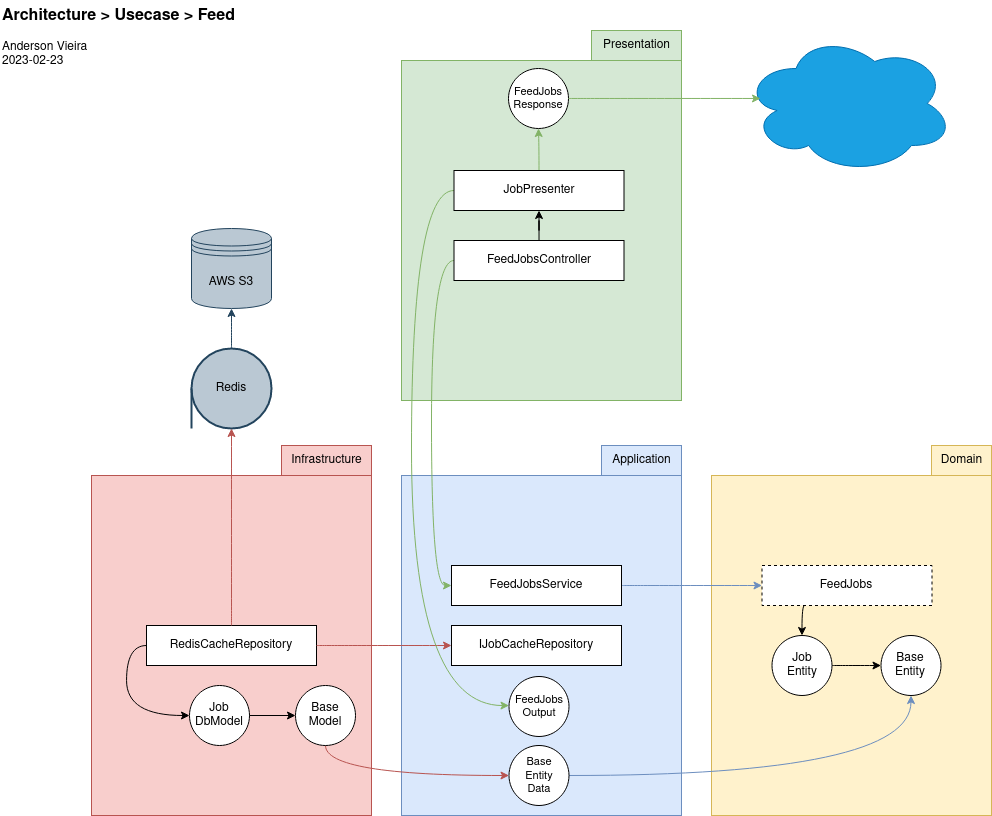

The diagram above was exported from draw.io. Its source (the exported page's mxGraphModel, read from the mxfile embedded in the PNG):
<mxGraphModel dx="1633" dy="935" grid="0" gridSize="10" guides="1" tooltips="1" connect="1" arrows="1" fold="1" page="1" pageScale="1" pageWidth="1100" pageHeight="850" math="0" shadow="0">
  <root>
    <mxCell id="f4xvcFVe-bZ9CIdtDQFe-0" />
    <mxCell id="f4xvcFVe-bZ9CIdtDQFe-1" parent="f4xvcFVe-bZ9CIdtDQFe-0" />
    <mxCell id="f4xvcFVe-bZ9CIdtDQFe-2" value="" style="rounded=0;whiteSpace=wrap;html=1;fillColor=#fff2cc;strokeColor=#d6b656;" vertex="1" parent="f4xvcFVe-bZ9CIdtDQFe-1">
      <mxGeometry x="723" y="486" width="280" height="340" as="geometry" />
    </mxCell>
    <mxCell id="f4xvcFVe-bZ9CIdtDQFe-3" value="Domain" style="text;html=1;align=center;verticalAlign=middle;resizable=0;points=[];autosize=1;strokeColor=#d6b656;fillColor=#fff2cc;" vertex="1" parent="f4xvcFVe-bZ9CIdtDQFe-1">
      <mxGeometry x="943" y="456" width="60" height="30" as="geometry" />
    </mxCell>
    <mxCell id="f4xvcFVe-bZ9CIdtDQFe-4" style="edgeStyle=orthogonalEdgeStyle;rounded=0;orthogonalLoop=1;jettySize=auto;html=1;exitX=0.25;exitY=1;exitDx=0;exitDy=0;entryX=0.5;entryY=0;entryDx=0;entryDy=0;curved=1;" edge="1" parent="f4xvcFVe-bZ9CIdtDQFe-1" source="f4xvcFVe-bZ9CIdtDQFe-5" target="f4xvcFVe-bZ9CIdtDQFe-12">
      <mxGeometry relative="1" as="geometry" />
    </mxCell>
    <mxCell id="f4xvcFVe-bZ9CIdtDQFe-5" value="FeedJobs" style="rounded=0;whiteSpace=wrap;html=1;dashed=1;" vertex="1" parent="f4xvcFVe-bZ9CIdtDQFe-1">
      <mxGeometry x="773.5" y="576" width="170" height="40" as="geometry" />
    </mxCell>
    <mxCell id="f4xvcFVe-bZ9CIdtDQFe-6" value="" style="rounded=0;whiteSpace=wrap;html=1;fillColor=#dae8fc;strokeColor=#6c8ebf;" vertex="1" parent="f4xvcFVe-bZ9CIdtDQFe-1">
      <mxGeometry x="413" y="486" width="280" height="340" as="geometry" />
    </mxCell>
    <mxCell id="f4xvcFVe-bZ9CIdtDQFe-7" style="edgeStyle=orthogonalEdgeStyle;rounded=0;orthogonalLoop=1;jettySize=auto;html=1;exitX=1;exitY=0.5;exitDx=0;exitDy=0;entryX=0;entryY=0.5;entryDx=0;entryDy=0;fillColor=#dae8fc;strokeColor=#6c8ebf;curved=1;" edge="1" parent="f4xvcFVe-bZ9CIdtDQFe-1" source="f4xvcFVe-bZ9CIdtDQFe-8" target="f4xvcFVe-bZ9CIdtDQFe-5">
      <mxGeometry relative="1" as="geometry" />
    </mxCell>
    <mxCell id="f4xvcFVe-bZ9CIdtDQFe-8" value="FeedJobsService" style="rounded=0;whiteSpace=wrap;html=1;" vertex="1" parent="f4xvcFVe-bZ9CIdtDQFe-1">
      <mxGeometry x="463" y="576" width="170" height="40" as="geometry" />
    </mxCell>
    <mxCell id="f4xvcFVe-bZ9CIdtDQFe-9" value="IJobCacheRepository" style="rounded=0;whiteSpace=wrap;html=1;" vertex="1" parent="f4xvcFVe-bZ9CIdtDQFe-1">
      <mxGeometry x="463" y="636" width="170" height="40" as="geometry" />
    </mxCell>
    <mxCell id="f4xvcFVe-bZ9CIdtDQFe-10" value="&lt;div&gt;Base&lt;/div&gt;&lt;div&gt;Entity&lt;/div&gt;" style="ellipse;whiteSpace=wrap;html=1;aspect=fixed;" vertex="1" parent="f4xvcFVe-bZ9CIdtDQFe-1">
      <mxGeometry x="892.5" y="646" width="60" height="60" as="geometry" />
    </mxCell>
    <mxCell id="f4xvcFVe-bZ9CIdtDQFe-11" style="edgeStyle=orthogonalEdgeStyle;rounded=0;orthogonalLoop=1;jettySize=auto;html=1;exitX=1;exitY=0.5;exitDx=0;exitDy=0;curved=1;" edge="1" parent="f4xvcFVe-bZ9CIdtDQFe-1" source="f4xvcFVe-bZ9CIdtDQFe-12" target="f4xvcFVe-bZ9CIdtDQFe-10">
      <mxGeometry relative="1" as="geometry">
        <mxPoint x="863.5" y="676" as="targetPoint" />
      </mxGeometry>
    </mxCell>
    <mxCell id="f4xvcFVe-bZ9CIdtDQFe-12" value="&lt;div&gt;Job&lt;/div&gt;&lt;div&gt;Entity&lt;/div&gt;" style="ellipse;whiteSpace=wrap;html=1;aspect=fixed;" vertex="1" parent="f4xvcFVe-bZ9CIdtDQFe-1">
      <mxGeometry x="783.5" y="646" width="60" height="60" as="geometry" />
    </mxCell>
    <mxCell id="f4xvcFVe-bZ9CIdtDQFe-13" value="Application" style="text;html=1;align=center;verticalAlign=middle;resizable=0;points=[];autosize=1;strokeColor=#6c8ebf;fillColor=#dae8fc;" vertex="1" parent="f4xvcFVe-bZ9CIdtDQFe-1">
      <mxGeometry x="613" y="456" width="80" height="30" as="geometry" />
    </mxCell>
    <mxCell id="f4xvcFVe-bZ9CIdtDQFe-14" value="" style="group;" connectable="0" vertex="1" parent="f4xvcFVe-bZ9CIdtDQFe-1">
      <mxGeometry x="103" y="456" width="280" height="370" as="geometry" />
    </mxCell>
    <mxCell id="f4xvcFVe-bZ9CIdtDQFe-15" value="" style="rounded=0;whiteSpace=wrap;html=1;fillColor=#f8cecc;strokeColor=#b85450;" vertex="1" parent="f4xvcFVe-bZ9CIdtDQFe-14">
      <mxGeometry y="30" width="280" height="340" as="geometry" />
    </mxCell>
    <mxCell id="f4xvcFVe-bZ9CIdtDQFe-16" value="Infrastructure" style="text;html=1;align=center;verticalAlign=middle;resizable=0;points=[];autosize=1;strokeColor=#b85450;fillColor=#f8cecc;" vertex="1" parent="f4xvcFVe-bZ9CIdtDQFe-14">
      <mxGeometry x="190" width="90" height="30" as="geometry" />
    </mxCell>
    <mxCell id="f4xvcFVe-bZ9CIdtDQFe-17" value="&lt;div&gt;Job&lt;/div&gt;&lt;div&gt;DbModel&lt;br&gt;&lt;/div&gt;" style="ellipse;whiteSpace=wrap;html=1;aspect=fixed;" vertex="1" parent="f4xvcFVe-bZ9CIdtDQFe-14">
      <mxGeometry x="98" y="240" width="60" height="60" as="geometry" />
    </mxCell>
    <mxCell id="f4xvcFVe-bZ9CIdtDQFe-23" value="RedisCacheRepository" style="rounded=0;whiteSpace=wrap;html=1;" vertex="1" parent="f4xvcFVe-bZ9CIdtDQFe-14">
      <mxGeometry x="55" y="180" width="170" height="40" as="geometry" />
    </mxCell>
    <mxCell id="f4xvcFVe-bZ9CIdtDQFe-22" style="edgeStyle=orthogonalEdgeStyle;rounded=0;orthogonalLoop=1;jettySize=auto;html=1;entryX=0;entryY=0.5;entryDx=0;entryDy=0;exitX=0;exitY=0.5;exitDx=0;exitDy=0;curved=1;" edge="1" parent="f4xvcFVe-bZ9CIdtDQFe-14" source="f4xvcFVe-bZ9CIdtDQFe-23" target="f4xvcFVe-bZ9CIdtDQFe-17">
      <mxGeometry relative="1" as="geometry">
        <mxPoint x="39" y="270" as="targetPoint" />
      </mxGeometry>
    </mxCell>
    <mxCell id="f4xvcFVe-bZ9CIdtDQFe-18" style="edgeStyle=orthogonalEdgeStyle;rounded=0;orthogonalLoop=1;jettySize=auto;html=1;exitX=0.5;exitY=1;exitDx=0;exitDy=0;entryX=0;entryY=0.5;entryDx=0;entryDy=0;fillColor=#f8cecc;strokeColor=#b85450;curved=1;" edge="1" parent="f4xvcFVe-bZ9CIdtDQFe-1" source="f4xvcFVe-bZ9CIdtDQFe-19" target="f4xvcFVe-bZ9CIdtDQFe-29">
      <mxGeometry relative="1" as="geometry" />
    </mxCell>
    <mxCell id="f4xvcFVe-bZ9CIdtDQFe-19" value="&lt;div&gt;Base&lt;/div&gt;&lt;div&gt;Model&lt;br&gt;&lt;/div&gt;" style="ellipse;whiteSpace=wrap;html=1;aspect=fixed;" vertex="1" parent="f4xvcFVe-bZ9CIdtDQFe-1">
      <mxGeometry x="307" y="696" width="60" height="60" as="geometry" />
    </mxCell>
    <mxCell id="f4xvcFVe-bZ9CIdtDQFe-20" value="" style="edgeStyle=orthogonalEdgeStyle;rounded=0;orthogonalLoop=1;jettySize=auto;html=1;" edge="1" parent="f4xvcFVe-bZ9CIdtDQFe-1" source="f4xvcFVe-bZ9CIdtDQFe-17" target="f4xvcFVe-bZ9CIdtDQFe-19">
      <mxGeometry relative="1" as="geometry" />
    </mxCell>
    <mxCell id="f4xvcFVe-bZ9CIdtDQFe-21" style="edgeStyle=orthogonalEdgeStyle;rounded=0;orthogonalLoop=1;jettySize=auto;html=1;exitX=1;exitY=0.5;exitDx=0;exitDy=0;fillColor=#f8cecc;strokeColor=#b85450;curved=1;" edge="1" parent="f4xvcFVe-bZ9CIdtDQFe-1" source="f4xvcFVe-bZ9CIdtDQFe-23" target="f4xvcFVe-bZ9CIdtDQFe-9">
      <mxGeometry relative="1" as="geometry">
        <mxPoint x="462" y="656" as="targetPoint" />
      </mxGeometry>
    </mxCell>
    <mxCell id="efrvhpfL20JoDYk4bnkh-0" value="" style="edgeStyle=orthogonalEdgeStyle;rounded=0;orthogonalLoop=1;jettySize=auto;html=1;strokeColor=#23445d;fillColor=#bac8d3;curved=1;" edge="1" parent="f4xvcFVe-bZ9CIdtDQFe-1" source="f4xvcFVe-bZ9CIdtDQFe-24" target="f4xvcFVe-bZ9CIdtDQFe-26">
      <mxGeometry relative="1" as="geometry" />
    </mxCell>
    <mxCell id="f4xvcFVe-bZ9CIdtDQFe-24" value="Redis" style="strokeWidth=2;html=1;shape=mxgraph.flowchart.sequential_data;whiteSpace=wrap;fillColor=#bac8d3;strokeColor=#23445d;direction=south;" vertex="1" parent="f4xvcFVe-bZ9CIdtDQFe-1">
      <mxGeometry x="203" y="359" width="80" height="80" as="geometry" />
    </mxCell>
    <mxCell id="f4xvcFVe-bZ9CIdtDQFe-26" value="AWS S3" style="shape=datastore;whiteSpace=wrap;html=1;fillColor=#bac8d3;strokeColor=#23445d;" vertex="1" parent="f4xvcFVe-bZ9CIdtDQFe-1">
      <mxGeometry x="203" y="239" width="80" height="80" as="geometry" />
    </mxCell>
    <mxCell id="f4xvcFVe-bZ9CIdtDQFe-27" style="edgeStyle=orthogonalEdgeStyle;rounded=0;orthogonalLoop=1;jettySize=auto;html=1;exitX=0.5;exitY=0;exitDx=0;exitDy=0;fillColor=#f8cecc;strokeColor=#b85450;curved=1;" edge="1" parent="f4xvcFVe-bZ9CIdtDQFe-1" source="f4xvcFVe-bZ9CIdtDQFe-23" target="f4xvcFVe-bZ9CIdtDQFe-24">
      <mxGeometry relative="1" as="geometry" />
    </mxCell>
    <mxCell id="f4xvcFVe-bZ9CIdtDQFe-28" style="edgeStyle=orthogonalEdgeStyle;rounded=0;orthogonalLoop=1;jettySize=auto;html=1;exitX=1;exitY=0.5;exitDx=0;exitDy=0;fillColor=#dae8fc;strokeColor=#6c8ebf;curved=1;" edge="1" parent="f4xvcFVe-bZ9CIdtDQFe-1" source="f4xvcFVe-bZ9CIdtDQFe-29" target="f4xvcFVe-bZ9CIdtDQFe-10">
      <mxGeometry relative="1" as="geometry" />
    </mxCell>
    <mxCell id="f4xvcFVe-bZ9CIdtDQFe-29" value="&lt;div style=&quot;font-size: 11px;&quot;&gt;Base&lt;/div&gt;&lt;div style=&quot;font-size: 11px;&quot;&gt;Entity&lt;/div&gt;&lt;div style=&quot;font-size: 11px;&quot;&gt;Data&lt;/div&gt;" style="ellipse;whiteSpace=wrap;html=1;aspect=fixed;fontSize=11;" vertex="1" parent="f4xvcFVe-bZ9CIdtDQFe-1">
      <mxGeometry x="520.5" y="756" width="60" height="60" as="geometry" />
    </mxCell>
    <mxCell id="f4xvcFVe-bZ9CIdtDQFe-30" value="" style="rounded=0;whiteSpace=wrap;html=1;fillColor=#d5e8d4;strokeColor=#82b366;" vertex="1" parent="f4xvcFVe-bZ9CIdtDQFe-1">
      <mxGeometry x="413" y="71" width="280" height="340" as="geometry" />
    </mxCell>
    <mxCell id="f4xvcFVe-bZ9CIdtDQFe-31" value="Presentation" style="text;html=1;align=center;verticalAlign=middle;resizable=0;points=[];autosize=1;strokeColor=#82b366;fillColor=#d5e8d4;" vertex="1" parent="f4xvcFVe-bZ9CIdtDQFe-1">
      <mxGeometry x="603" y="41" width="90" height="30" as="geometry" />
    </mxCell>
    <mxCell id="f4xvcFVe-bZ9CIdtDQFe-32" style="edgeStyle=orthogonalEdgeStyle;rounded=0;orthogonalLoop=1;jettySize=auto;html=1;exitX=0;exitY=0.5;exitDx=0;exitDy=0;entryX=0;entryY=0.5;entryDx=0;entryDy=0;fillColor=#d5e8d4;strokeColor=#82b366;curved=1;" edge="1" parent="f4xvcFVe-bZ9CIdtDQFe-1" source="f4xvcFVe-bZ9CIdtDQFe-35" target="f4xvcFVe-bZ9CIdtDQFe-8">
      <mxGeometry relative="1" as="geometry">
        <Array as="points">
          <mxPoint x="443" y="271" />
          <mxPoint x="443" y="596" />
        </Array>
      </mxGeometry>
    </mxCell>
    <mxCell id="f4xvcFVe-bZ9CIdtDQFe-33" style="edgeStyle=orthogonalEdgeStyle;rounded=0;orthogonalLoop=1;jettySize=auto;html=1;entryX=0.5;entryY=1;entryDx=0;entryDy=0;" edge="1" parent="f4xvcFVe-bZ9CIdtDQFe-1" source="f4xvcFVe-bZ9CIdtDQFe-35" target="f4xvcFVe-bZ9CIdtDQFe-38">
      <mxGeometry relative="1" as="geometry" />
    </mxCell>
    <mxCell id="f4xvcFVe-bZ9CIdtDQFe-35" value="FeedJobsController" style="rounded=0;whiteSpace=wrap;html=1;shadow=0;" vertex="1" parent="f4xvcFVe-bZ9CIdtDQFe-1">
      <mxGeometry x="465.5" y="251" width="170" height="40" as="geometry" />
    </mxCell>
    <mxCell id="f4xvcFVe-bZ9CIdtDQFe-36" style="edgeStyle=orthogonalEdgeStyle;rounded=0;orthogonalLoop=1;jettySize=auto;html=1;exitX=0;exitY=0.5;exitDx=0;exitDy=0;fillColor=#d5e8d4;strokeColor=#82b366;curved=1;" edge="1" parent="f4xvcFVe-bZ9CIdtDQFe-1" source="f4xvcFVe-bZ9CIdtDQFe-38" target="f4xvcFVe-bZ9CIdtDQFe-44">
      <mxGeometry relative="1" as="geometry">
        <mxPoint x="463" y="716" as="targetPoint" />
        <Array as="points">
          <mxPoint x="423" y="201" />
          <mxPoint x="423" y="716" />
        </Array>
      </mxGeometry>
    </mxCell>
    <mxCell id="f4xvcFVe-bZ9CIdtDQFe-37" style="edgeStyle=orthogonalEdgeStyle;rounded=0;orthogonalLoop=1;jettySize=auto;html=1;exitX=0.5;exitY=0;exitDx=0;exitDy=0;entryX=0.5;entryY=1;entryDx=0;entryDy=0;fillColor=#d5e8d4;strokeColor=#82b366;curved=1;" edge="1" parent="f4xvcFVe-bZ9CIdtDQFe-1" source="f4xvcFVe-bZ9CIdtDQFe-38" target="f4xvcFVe-bZ9CIdtDQFe-47">
      <mxGeometry relative="1" as="geometry" />
    </mxCell>
    <mxCell id="f4xvcFVe-bZ9CIdtDQFe-38" value="JobPresenter" style="rounded=0;whiteSpace=wrap;html=1;shadow=0;glass=0;" vertex="1" parent="f4xvcFVe-bZ9CIdtDQFe-1">
      <mxGeometry x="465.5" y="181" width="170" height="40" as="geometry" />
    </mxCell>
    <mxCell id="f4xvcFVe-bZ9CIdtDQFe-39" value="&lt;span style=&quot;background-color: rgb(51, 51, 255);&quot;&gt;&lt;br&gt;&lt;/span&gt;" style="ellipse;shape=cloud;whiteSpace=wrap;html=1;fillColor=#1ba1e2;fontColor=#ffffff;strokeColor=#006EAF;" vertex="1" parent="f4xvcFVe-bZ9CIdtDQFe-1">
      <mxGeometry x="755" y="44" width="210" height="140" as="geometry" />
    </mxCell>
    <mxCell id="f4xvcFVe-bZ9CIdtDQFe-44" value="&lt;div&gt;FeedJobs&lt;/div&gt;&lt;div&gt;Output&lt;/div&gt;" style="ellipse;whiteSpace=wrap;html=1;aspect=fixed;fontSize=11;" vertex="1" parent="f4xvcFVe-bZ9CIdtDQFe-1">
      <mxGeometry x="520.5" y="687" width="60" height="60" as="geometry" />
    </mxCell>
    <mxCell id="f4xvcFVe-bZ9CIdtDQFe-45" value="Architecture &amp;gt; Usecase &amp;gt; Feed" style="text;whiteSpace=wrap;html=1;fontStyle=1;fontSize=16;" vertex="1" parent="f4xvcFVe-bZ9CIdtDQFe-1">
      <mxGeometry x="12" y="11" width="322" height="30" as="geometry" />
    </mxCell>
    <mxCell id="f4xvcFVe-bZ9CIdtDQFe-47" value="&lt;div&gt;FeedJobs&lt;/div&gt;&lt;div&gt;Response&lt;/div&gt;" style="ellipse;whiteSpace=wrap;html=1;aspect=fixed;fontSize=11;" vertex="1" parent="f4xvcFVe-bZ9CIdtDQFe-1">
      <mxGeometry x="520" y="79" width="60" height="60" as="geometry" />
    </mxCell>
    <mxCell id="f4xvcFVe-bZ9CIdtDQFe-48" style="edgeStyle=orthogonalEdgeStyle;rounded=0;orthogonalLoop=1;jettySize=auto;html=1;entryX=0.081;entryY=0.464;entryDx=0;entryDy=0;entryPerimeter=0;fillColor=#d5e8d4;strokeColor=#82b366;curved=1;" edge="1" parent="f4xvcFVe-bZ9CIdtDQFe-1" source="f4xvcFVe-bZ9CIdtDQFe-47" target="f4xvcFVe-bZ9CIdtDQFe-39">
      <mxGeometry relative="1" as="geometry" />
    </mxCell>
    <mxCell id="f4xvcFVe-bZ9CIdtDQFe-49" value="&lt;div&gt;Anderson Vieira&lt;/div&gt;&lt;div&gt;2023-02-23&lt;br&gt;&lt;/div&gt;" style="text;html=1;align=left;verticalAlign=middle;resizable=0;points=[];autosize=1;strokeColor=none;fillColor=none;" vertex="1" parent="f4xvcFVe-bZ9CIdtDQFe-1">
      <mxGeometry x="12" y="44" width="103" height="41" as="geometry" />
    </mxCell>
  </root>
</mxGraphModel>